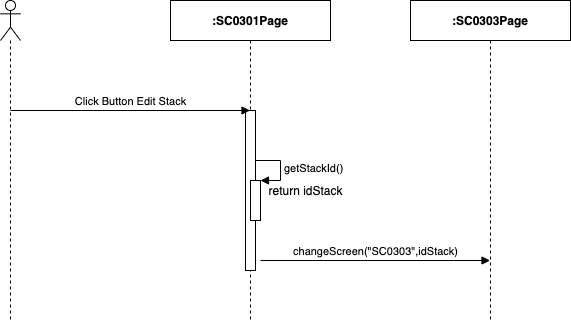

The diagram above was exported from draw.io. Its source (the exported page's mxGraphModel, read from the mxfile embedded in the PNG):
<mxGraphModel dx="1346" dy="748" grid="1" gridSize="10" guides="1" tooltips="1" connect="1" arrows="1" fold="1" page="1" pageScale="1" pageWidth="850" pageHeight="1100" math="0" shadow="0">
  <root>
    <mxCell id="oyJmbfe1HdgXYVAOfmrG-0" />
    <mxCell id="oyJmbfe1HdgXYVAOfmrG-1" parent="oyJmbfe1HdgXYVAOfmrG-0" />
    <mxCell id="oyJmbfe1HdgXYVAOfmrG-2" value="" style="shape=umlLifeline;participant=umlActor;perimeter=lifelinePerimeter;whiteSpace=wrap;html=1;container=1;collapsible=0;recursiveResize=0;verticalAlign=top;spacingTop=36;outlineConnect=0;" parent="oyJmbfe1HdgXYVAOfmrG-1" vertex="1">
      <mxGeometry x="310" y="80" width="20" height="320" as="geometry" />
    </mxCell>
    <mxCell id="oyJmbfe1HdgXYVAOfmrG-3" value="&lt;b&gt;:SC0301Page&lt;/b&gt;" style="shape=umlLifeline;perimeter=lifelinePerimeter;whiteSpace=wrap;html=1;container=1;collapsible=0;recursiveResize=0;outlineConnect=0;" parent="oyJmbfe1HdgXYVAOfmrG-1" vertex="1">
      <mxGeometry x="480" y="80" width="160" height="320" as="geometry" />
    </mxCell>
    <mxCell id="oyJmbfe1HdgXYVAOfmrG-4" value="" style="html=1;points=[];perimeter=orthogonalPerimeter;" parent="oyJmbfe1HdgXYVAOfmrG-3" vertex="1">
      <mxGeometry x="75" y="110" width="10" height="160" as="geometry" />
    </mxCell>
    <mxCell id="oyJmbfe1HdgXYVAOfmrG-5" value="&lt;b&gt;:SC0303Page&lt;/b&gt;" style="shape=umlLifeline;perimeter=lifelinePerimeter;whiteSpace=wrap;html=1;container=1;collapsible=0;recursiveResize=0;outlineConnect=0;" parent="oyJmbfe1HdgXYVAOfmrG-1" vertex="1">
      <mxGeometry x="720" y="80" width="160" height="320" as="geometry" />
    </mxCell>
    <mxCell id="oyJmbfe1HdgXYVAOfmrG-6" value="Click Button Edit Stack" style="html=1;verticalAlign=bottom;endArrow=block;" parent="oyJmbfe1HdgXYVAOfmrG-1" target="oyJmbfe1HdgXYVAOfmrG-3" edge="1">
      <mxGeometry width="80" relative="1" as="geometry">
        <mxPoint x="320" y="190" as="sourcePoint" />
        <mxPoint x="400" y="190" as="targetPoint" />
      </mxGeometry>
    </mxCell>
    <mxCell id="oyJmbfe1HdgXYVAOfmrG-7" value="" style="html=1;points=[];perimeter=orthogonalPerimeter;" parent="oyJmbfe1HdgXYVAOfmrG-1" vertex="1">
      <mxGeometry x="560" y="260" width="10" height="40" as="geometry" />
    </mxCell>
    <mxCell id="oyJmbfe1HdgXYVAOfmrG-8" value="getStackId()" style="edgeStyle=orthogonalEdgeStyle;html=1;align=left;spacingLeft=2;endArrow=block;rounded=0;entryX=1;entryY=0;" parent="oyJmbfe1HdgXYVAOfmrG-1" target="oyJmbfe1HdgXYVAOfmrG-7" edge="1">
      <mxGeometry relative="1" as="geometry">
        <mxPoint x="565" y="240" as="sourcePoint" />
        <Array as="points">
          <mxPoint x="590" y="240" />
        </Array>
      </mxGeometry>
    </mxCell>
    <mxCell id="oyJmbfe1HdgXYVAOfmrG-9" value="return idStack" style="text;html=1;align=center;verticalAlign=middle;resizable=0;points=[];autosize=1;" parent="oyJmbfe1HdgXYVAOfmrG-1" vertex="1">
      <mxGeometry x="570" y="260" width="90" height="20" as="geometry" />
    </mxCell>
    <mxCell id="oyJmbfe1HdgXYVAOfmrG-10" value="changeScreen(&quot;SC0303&quot;,idStack)" style="html=1;verticalAlign=bottom;endArrow=block;" parent="oyJmbfe1HdgXYVAOfmrG-1" target="oyJmbfe1HdgXYVAOfmrG-5" edge="1">
      <mxGeometry width="80" relative="1" as="geometry">
        <mxPoint x="570" y="340" as="sourcePoint" />
        <mxPoint x="640" y="340" as="targetPoint" />
      </mxGeometry>
    </mxCell>
  </root>
</mxGraphModel>